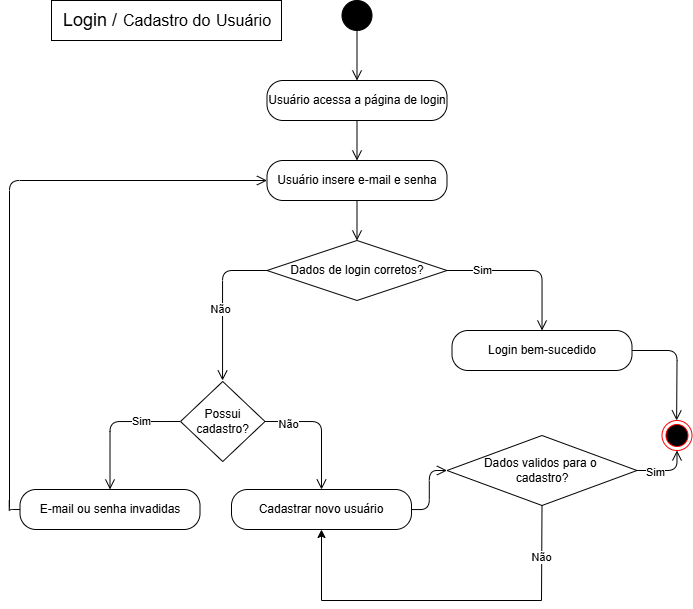

The diagram above was exported from draw.io. Its source (the exported page's mxGraphModel, read from the mxfile embedded in the PNG):
<mxGraphModel dx="1088" dy="1944" grid="1" gridSize="10" guides="1" tooltips="1" connect="1" arrows="1" fold="1" page="1" pageScale="1" pageWidth="827" pageHeight="1169" math="0" shadow="0">
  <root>
    <mxCell id="0" />
    <mxCell id="1" parent="0" />
    <mxCell id="yThsM4R6KSOBSQlqs-c2-235" value="Usuário acessa a página de login" style="rounded=1;whiteSpace=wrap;html=1;arcSize=40;fontColor=#000000;fillColor=#FFFFFF;strokeColor=#000000;" vertex="1" parent="1">
      <mxGeometry x="585.5" y="-360" width="180" height="40" as="geometry" />
    </mxCell>
    <mxCell id="yThsM4R6KSOBSQlqs-c2-236" value="Usuário insere e-mail e senha" style="rounded=1;whiteSpace=wrap;html=1;arcSize=40;fontColor=#000000;fillColor=#FFFFFF;strokeColor=#000000;" vertex="1" parent="1">
      <mxGeometry x="585.5" y="-280" width="180" height="40" as="geometry" />
    </mxCell>
    <mxCell id="yThsM4R6KSOBSQlqs-c2-237" value="" style="edgeStyle=orthogonalEdgeStyle;html=1;endArrow=open;endSize=8;strokeColor=#000000;" edge="1" parent="1" source="yThsM4R6KSOBSQlqs-c2-235" target="yThsM4R6KSOBSQlqs-c2-236">
      <mxGeometry relative="1" as="geometry" />
    </mxCell>
    <mxCell id="yThsM4R6KSOBSQlqs-c2-238" value="Dados de login corretos?" style="shape=rhombus;whiteSpace=wrap;html=1;fillColor=#FFFFFF;strokeColor=#000000;" vertex="1" parent="1">
      <mxGeometry x="585.5" y="-200" width="180" height="60" as="geometry" />
    </mxCell>
    <mxCell id="yThsM4R6KSOBSQlqs-c2-239" value="" style="edgeStyle=orthogonalEdgeStyle;html=1;endArrow=open;endSize=8;strokeColor=#000000;" edge="1" parent="1" source="yThsM4R6KSOBSQlqs-c2-236" target="yThsM4R6KSOBSQlqs-c2-238">
      <mxGeometry relative="1" as="geometry" />
    </mxCell>
    <mxCell id="yThsM4R6KSOBSQlqs-c2-240" value="Login bem-sucedido" style="rounded=1;whiteSpace=wrap;html=1;arcSize=40;fontColor=#000000;fillColor=#FFFFFF;strokeColor=#000000;" vertex="1" parent="1">
      <mxGeometry x="770.5" y="-110" width="180" height="40" as="geometry" />
    </mxCell>
    <mxCell id="yThsM4R6KSOBSQlqs-c2-241" value="" style="edgeStyle=orthogonalEdgeStyle;html=1;endArrow=open;endSize=8;strokeColor=#000000;" edge="1" parent="1" source="yThsM4R6KSOBSQlqs-c2-238" target="yThsM4R6KSOBSQlqs-c2-240">
      <mxGeometry relative="1" as="geometry" />
    </mxCell>
    <mxCell id="yThsM4R6KSOBSQlqs-c2-242" value="Sim" style="edgeLabel;html=1;align=center;verticalAlign=middle;resizable=0;points=[];" vertex="1" connectable="0" parent="yThsM4R6KSOBSQlqs-c2-241">
      <mxGeometry x="-0.5558" y="1" relative="1" as="geometry">
        <mxPoint as="offset" />
      </mxGeometry>
    </mxCell>
    <mxCell id="yThsM4R6KSOBSQlqs-c2-243" value="" style="edgeStyle=orthogonalEdgeStyle;html=1;endArrow=open;endSize=8;strokeColor=#000000;exitX=0;exitY=0.5;exitDx=0;exitDy=0;" edge="1" parent="1" source="yThsM4R6KSOBSQlqs-c2-238">
      <mxGeometry relative="1" as="geometry">
        <mxPoint x="540.5" y="-60" as="targetPoint" />
        <mxPoint x="576" y="-169.96969696969677" as="sourcePoint" />
        <Array as="points">
          <mxPoint x="541" y="-170" />
          <mxPoint x="541" y="-60" />
        </Array>
      </mxGeometry>
    </mxCell>
    <mxCell id="yThsM4R6KSOBSQlqs-c2-244" value="Não" style="edgeLabel;html=1;align=center;verticalAlign=middle;resizable=0;points=[];" vertex="1" connectable="0" parent="yThsM4R6KSOBSQlqs-c2-243">
      <mxGeometry x="0.0684" y="-3" relative="1" as="geometry">
        <mxPoint as="offset" />
      </mxGeometry>
    </mxCell>
    <mxCell id="yThsM4R6KSOBSQlqs-c2-245" value="Cadastrar novo usuário" style="rounded=1;whiteSpace=wrap;html=1;arcSize=40;fontColor=#000000;fillColor=#FFFFFF;strokeColor=#000000;" vertex="1" parent="1">
      <mxGeometry x="550" y="49" width="180" height="40" as="geometry" />
    </mxCell>
    <mxCell id="yThsM4R6KSOBSQlqs-c2-246" value="Dados validos para o&amp;nbsp;&lt;div&gt;cadastro?&lt;/div&gt;" style="shape=rhombus;whiteSpace=wrap;html=1;fillColor=#FFFFFF;strokeColor=#000000;" vertex="1" parent="1">
      <mxGeometry x="765.5" y="-5" width="190" height="70" as="geometry" />
    </mxCell>
    <mxCell id="yThsM4R6KSOBSQlqs-c2-247" value="" style="edgeStyle=orthogonalEdgeStyle;html=1;endArrow=open;endSize=8;strokeColor=#000000;" edge="1" parent="1" source="yThsM4R6KSOBSQlqs-c2-245" target="yThsM4R6KSOBSQlqs-c2-246">
      <mxGeometry relative="1" as="geometry" />
    </mxCell>
    <mxCell id="yThsM4R6KSOBSQlqs-c2-248" value="" style="edgeStyle=orthogonalEdgeStyle;html=1;endArrow=open;endSize=8;strokeColor=#000000;entryX=0.5;entryY=1;entryDx=0;entryDy=0;" edge="1" parent="1" source="yThsM4R6KSOBSQlqs-c2-246" target="yThsM4R6KSOBSQlqs-c2-250">
      <mxGeometry relative="1" as="geometry">
        <mxPoint x="985.5" y="90" as="targetPoint" />
      </mxGeometry>
    </mxCell>
    <mxCell id="yThsM4R6KSOBSQlqs-c2-249" value="Sim" style="edgeLabel;html=1;align=center;verticalAlign=middle;resizable=0;points=[];" vertex="1" connectable="0" parent="yThsM4R6KSOBSQlqs-c2-248">
      <mxGeometry x="-0.3911" y="-1" relative="1" as="geometry">
        <mxPoint as="offset" />
      </mxGeometry>
    </mxCell>
    <mxCell id="yThsM4R6KSOBSQlqs-c2-250" value="" style="ellipse;html=1;shape=endState;fillColor=#000000;strokeColor=#ff0000;" vertex="1" parent="1">
      <mxGeometry x="980.5" y="-20" width="30" height="30" as="geometry" />
    </mxCell>
    <mxCell id="yThsM4R6KSOBSQlqs-c2-251" value="" style="endArrow=classic;html=1;rounded=0;exitX=0.5;exitY=1;exitDx=0;exitDy=0;entryX=0.5;entryY=1;entryDx=0;entryDy=0;" edge="1" parent="1" source="yThsM4R6KSOBSQlqs-c2-246" target="yThsM4R6KSOBSQlqs-c2-245">
      <mxGeometry width="50" height="50" relative="1" as="geometry">
        <mxPoint x="800.5" y="210" as="sourcePoint" />
        <mxPoint x="810.5" y="220" as="targetPoint" />
        <Array as="points">
          <mxPoint x="860" y="160" />
          <mxPoint x="670.5" y="160" />
          <mxPoint x="640" y="160" />
        </Array>
      </mxGeometry>
    </mxCell>
    <mxCell id="yThsM4R6KSOBSQlqs-c2-252" value="Não" style="edgeLabel;html=1;align=center;verticalAlign=middle;resizable=0;points=[];" vertex="1" connectable="0" parent="yThsM4R6KSOBSQlqs-c2-251">
      <mxGeometry x="-0.7351" y="-1" relative="1" as="geometry">
        <mxPoint as="offset" />
      </mxGeometry>
    </mxCell>
    <mxCell id="yThsM4R6KSOBSQlqs-c2-253" value="" style="ellipse;whiteSpace=wrap;html=1;aspect=fixed;fillColor=#000000;" vertex="1" parent="1">
      <mxGeometry x="660.5" y="-440" width="30" height="30" as="geometry" />
    </mxCell>
    <mxCell id="yThsM4R6KSOBSQlqs-c2-254" value="" style="edgeStyle=orthogonalEdgeStyle;html=1;endArrow=open;endSize=8;strokeColor=#000000;exitX=0.5;exitY=1;exitDx=0;exitDy=0;entryX=0.5;entryY=0;entryDx=0;entryDy=0;" edge="1" parent="1" source="yThsM4R6KSOBSQlqs-c2-253" target="yThsM4R6KSOBSQlqs-c2-235">
      <mxGeometry relative="1" as="geometry">
        <mxPoint x="675.21" y="-400" as="sourcePoint" />
        <mxPoint x="675.21" y="-360" as="targetPoint" />
      </mxGeometry>
    </mxCell>
    <mxCell id="yThsM4R6KSOBSQlqs-c2-255" value="" style="rounded=0;whiteSpace=wrap;html=1;" vertex="1" parent="1">
      <mxGeometry x="370" y="-440" width="230" height="40" as="geometry" />
    </mxCell>
    <mxCell id="yThsM4R6KSOBSQlqs-c2-256" value="&lt;font style=&quot;font-size: 18px;&quot;&gt;Login /&amp;nbsp;&lt;/font&gt;" style="text;html=1;align=center;verticalAlign=middle;resizable=0;points=[];autosize=1;strokeColor=none;fillColor=none;" vertex="1" parent="1">
      <mxGeometry x="370.5" y="-440" width="80" height="40" as="geometry" />
    </mxCell>
    <mxCell id="yThsM4R6KSOBSQlqs-c2-257" value="&lt;span id=&quot;docs-internal-guid-78f22294-7fff-c94b-7044-e55a5e7969fe&quot;&gt;&lt;span style=&quot;font-size: 12pt; font-family: Arial, sans-serif; background-color: transparent; font-variant-numeric: normal; font-variant-east-asian: normal; font-variant-alternates: normal; font-variant-position: normal; font-variant-emoji: normal; vertical-align: baseline; white-space: pre-wrap;&quot;&gt;Cadastro &lt;/span&gt;&lt;/span&gt;" style="text;html=1;align=center;verticalAlign=middle;resizable=0;points=[];autosize=1;strokeColor=none;fillColor=none;" vertex="1" parent="1">
      <mxGeometry x="428.5" y="-435" width="90" height="30" as="geometry" />
    </mxCell>
    <mxCell id="yThsM4R6KSOBSQlqs-c2-258" value="&lt;div&gt;&lt;span style=&quot;background-color: transparent; color: light-dark(rgb(0, 0, 0), rgb(255, 255, 255)); font-size: 12pt; font-family: Arial, sans-serif; white-space: pre-wrap;&quot;&gt;Usuário&lt;/span&gt;&lt;/div&gt;" style="text;html=1;align=center;verticalAlign=middle;resizable=0;points=[];autosize=1;strokeColor=none;fillColor=none;" vertex="1" parent="1">
      <mxGeometry x="521.5" y="-435" width="80" height="30" as="geometry" />
    </mxCell>
    <mxCell id="yThsM4R6KSOBSQlqs-c2-259" value="&lt;span id=&quot;docs-internal-guid-78f22294-7fff-c94b-7044-e55a5e7969fe&quot;&gt;&lt;span style=&quot;font-size: 12pt; font-family: Arial, sans-serif; background-color: transparent; font-variant-numeric: normal; font-variant-east-asian: normal; font-variant-alternates: normal; font-variant-position: normal; font-variant-emoji: normal; vertical-align: baseline; white-space: pre-wrap;&quot;&gt;do&lt;/span&gt;&lt;/span&gt;" style="text;html=1;align=center;verticalAlign=middle;resizable=0;points=[];autosize=1;strokeColor=none;fillColor=none;" vertex="1" parent="1">
      <mxGeometry x="500.5" y="-435" width="40" height="30" as="geometry" />
    </mxCell>
    <mxCell id="yThsM4R6KSOBSQlqs-c2-260" value="" style="edgeStyle=orthogonalEdgeStyle;html=1;endArrow=open;endSize=8;strokeColor=#000000;exitX=1;exitY=0.5;exitDx=0;exitDy=0;" edge="1" parent="1" source="yThsM4R6KSOBSQlqs-c2-240">
      <mxGeometry relative="1" as="geometry">
        <mxPoint x="980.5" y="-110" as="sourcePoint" />
        <mxPoint x="995.1300000000001" y="-20" as="targetPoint" />
      </mxGeometry>
    </mxCell>
    <mxCell id="yThsM4R6KSOBSQlqs-c2-261" value="&lt;p&gt;E-mail ou senha invadidas&lt;/p&gt;" style="rounded=1;whiteSpace=wrap;html=1;arcSize=40;fontColor=#000000;fillColor=#FFFFFF;strokeColor=#000000;" vertex="1" parent="1">
      <mxGeometry x="338.5" y="49" width="180" height="40" as="geometry" />
    </mxCell>
    <mxCell id="yThsM4R6KSOBSQlqs-c2-262" value="" style="edgeStyle=orthogonalEdgeStyle;html=1;endArrow=open;endSize=8;strokeColor=#000000;exitX=0;exitY=0.5;exitDx=0;exitDy=0;entryX=0.5;entryY=0;entryDx=0;entryDy=0;" edge="1" parent="1" source="yThsM4R6KSOBSQlqs-c2-263" target="yThsM4R6KSOBSQlqs-c2-261">
      <mxGeometry relative="1" as="geometry">
        <mxPoint x="480" as="sourcePoint" />
        <mxPoint x="410.07" y="65" as="targetPoint" />
      </mxGeometry>
    </mxCell>
    <mxCell id="yThsM4R6KSOBSQlqs-c2-266" value="Sim" style="edgeLabel;html=1;align=center;verticalAlign=middle;resizable=0;points=[];" vertex="1" connectable="0" parent="yThsM4R6KSOBSQlqs-c2-262">
      <mxGeometry x="-0.4232" y="-1" relative="1" as="geometry">
        <mxPoint as="offset" />
      </mxGeometry>
    </mxCell>
    <mxCell id="yThsM4R6KSOBSQlqs-c2-263" value="Possui cadastro?" style="rhombus;whiteSpace=wrap;html=1;" vertex="1" parent="1">
      <mxGeometry x="499" y="-59" width="84.5" height="80" as="geometry" />
    </mxCell>
    <mxCell id="yThsM4R6KSOBSQlqs-c2-264" value="" style="edgeStyle=orthogonalEdgeStyle;html=1;endArrow=open;endSize=8;strokeColor=#000000;exitX=1;exitY=0.5;exitDx=0;exitDy=0;entryX=0.5;entryY=0;entryDx=0;entryDy=0;" edge="1" parent="1" source="yThsM4R6KSOBSQlqs-c2-263" target="yThsM4R6KSOBSQlqs-c2-245">
      <mxGeometry relative="1" as="geometry">
        <mxPoint x="690.5" y="-28" as="sourcePoint" />
        <mxPoint x="616.5" y="50" as="targetPoint" />
      </mxGeometry>
    </mxCell>
    <mxCell id="yThsM4R6KSOBSQlqs-c2-267" value="Não" style="edgeLabel;html=1;align=center;verticalAlign=middle;resizable=0;points=[];" vertex="1" connectable="0" parent="yThsM4R6KSOBSQlqs-c2-264">
      <mxGeometry x="-0.6234" y="-2" relative="1" as="geometry">
        <mxPoint as="offset" />
      </mxGeometry>
    </mxCell>
    <mxCell id="yThsM4R6KSOBSQlqs-c2-265" value="" style="edgeStyle=orthogonalEdgeStyle;html=1;endArrow=open;endSize=8;strokeColor=#000000;entryX=0;entryY=0.5;entryDx=0;entryDy=0;exitX=0;exitY=0.5;exitDx=0;exitDy=0;" edge="1" parent="1" source="yThsM4R6KSOBSQlqs-c2-261" target="yThsM4R6KSOBSQlqs-c2-236">
      <mxGeometry relative="1" as="geometry">
        <mxPoint x="70" y="70" as="sourcePoint" />
        <mxPoint x="414" y="-181" as="targetPoint" />
        <Array as="points">
          <mxPoint x="330" y="69" />
          <mxPoint x="330" y="70" />
          <mxPoint x="328" y="70" />
          <mxPoint x="328" y="-260" />
        </Array>
      </mxGeometry>
    </mxCell>
  </root>
</mxGraphModel>